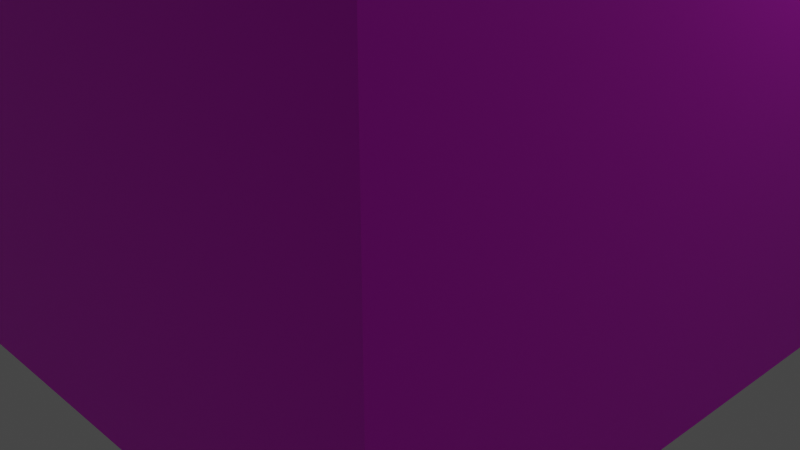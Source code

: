 # Source: hausSimpel01.blend  (saved by Blender 3.5.10; exported with 4.5.12 LTS)
import bpy
from mathutils import Matrix  # noqa: F401  (used for matrix-valued properties, if any)

bpy.ops.wm.read_factory_settings(use_empty=True)
scene = bpy.context.scene
scene.name = 'Scene'

# ---- collections
col_collection = bpy.data.collections.new('Collection'); scene.collection.children.link(col_collection)

# ---- images (referenced by path relative to the original .blend; pixels are not part of the script)
import os
ASSET_DIR = os.environ.get("B2B_ASSET_DIR", "")  # directory of the original .blend (textures are referenced by path, not embedded)
HERE = os.path.dirname(os.path.abspath(__file__))  # packed textures are extracted next to this script under _unpacked/

def load_image(name, relpath, width, height, colorspace="sRGB"):
    """Load a texture the original file referenced (path relative to the .blend, or extracted next to this script)."""
    p = next((c for c in (os.path.join(HERE, relpath), os.path.join(ASSET_DIR, relpath)) if relpath and os.path.exists(c)), "")
    if p:
        img = bpy.data.images.load(p, check_existing=True)
        img.name = name
    else:  # same state as the original file: an image datablock whose file is absent (Cycles renders it pink)
        img = bpy.data.images.new(name, width, height)
        img.source = "FILE"
        img.filepath = "//" + (relpath or name)
    img.colorspace_settings.name = colorspace
    return img
img_acewindou_a_textur_for_a_half_timbered_house_3b361b91_9b08_4102 = load_image('acewindou_a_textur_for_a_half-timbered_house_3b361b91-9b08-4102', 'acewindou_a_textur_for_a_half-timbered_house_3b361b91-9b08-4102-ac0c-f1c34a64ecd3.png', 1024, 1024, 'sRGB')

# ---- materials (node trees are filled in below, after node groups)
mat_material = bpy.data.materials.new('Material')
mat_material.alpha_threshold = 0.0
mat_material.use_transparent_shadow = False
mat_material.roughness = 0.5
mat_material.line_color = (0.0, 0.0, 0.0, 1.0)

# ---- material node trees
mat_material.use_nodes = True; mat_material.node_tree.nodes.clear()
_N = mat_material.node_tree.nodes; _L = mat_material.node_tree.links
n0 = _N.new('ShaderNodeOutputMaterial'); n0.name = 'Material Output'; n0.location = (300, 300)
n1 = _N.new('ShaderNodeBsdfPrincipled'); n1.name = 'Principled BSDF'; n1.location = (10, 300)
n1.distribution = 'GGX'
n1.subsurface_method = 'RANDOM_WALK_SKIN'
n1.inputs[3].default_value = 1.45
n1.inputs[27].default_value = (0.0, 0.0, 0.0, 1.0)
n1.inputs[28].default_value = 1.0
n2 = _N.new('ShaderNodeTexImage'); n2.name = 'Image Texture'; n2.location = (-280, 280)
n2.image = img_acewindou_a_textur_for_a_half_timbered_house_3b361b91_9b08_4102
_L.new(n1.outputs[0], n0.inputs[0])
_L.new(n2.outputs[0], n1.inputs[0])
n0.is_active_output = True

# ---- world
world_world = bpy.data.worlds.new('World'); scene.world = world_world
world_world.use_nodes = True; world_world.node_tree.nodes.clear()
_N = world_world.node_tree.nodes; _L = world_world.node_tree.links
n0 = _N.new('ShaderNodeOutputWorld'); n0.name = 'World Output'; n0.location = (300, 300)
n1 = _N.new('ShaderNodeBackground'); n1.name = 'Background'; n1.location = (10, 300)
n1.inputs[0].default_value = (0.05088, 0.05088, 0.05088, 1.0)
_L.new(n1.outputs[0], n0.inputs[0])
n0.is_active_output = True
world_world.color = (0.05088, 0.05088, 0.05088)
world_world.use_sun_shadow = False
world_world.sun_shadow_jitter_overblur = 0.0

# ---- cameras
cam_camera = bpy.data.cameras.new('Camera')
cam_camera.clip_end = 100.0
cam_camera.ortho_scale = 7.314

# ---- lights
light_light = bpy.data.lights.new('Light', 'POINT')
light_light.transmission_factor = 0.0
light_light.energy = 1000.0
light_light.shadow_soft_size = 0.1
light_light.shadow_maximum_resolution = 0.006
light_light.use_absolute_resolution = True

# ---- meshes
me_cube = bpy.data.meshes.new('Cube')
me_cube.from_pydata([(1.0, 1.0, 0.449), (1.0, 1.0, -1.0), (1.0, -1.0, 0.449), (1.0, -1.0, -1.0), (-1.0, 1.0, 0.449), (-1.0, 1.0, -1.0), (-1.0, -1.0, 0.449), (-1.0, -1.0, -1.0), (1.0, 0.0, 1.449), (1.0, 0.0, 1.449), (-1.0, 0.0, 1.449), (-1.0, 0.0, 1.449)], [], [(4, 6, 11, 10), (3, 2, 6, 7), (7, 6, 4, 5), (5, 1, 3, 7), (1, 0, 2, 3), (5, 4, 0, 1), (8, 10, 11, 9), (2, 0, 8, 9), (0, 4, 10, 8), (6, 2, 9, 11)])
_uv = me_cube.uv_layers.new(name='UVMap')
_uv.uv.foreach_set('vector', [-0.257, 0.5203, 1.27, 0.5203, 0.5071, 1.284, 0.5063, 1.284, 0.8289, 0.3264, 0.8289, 0.619, 0.09305, 0.619, 0.09305, 0.3264, 0.9891, 0.3569, 0.9891, 0.8723, 0.01345, 0.8723, 0.01345, 0.3569, 0.125, 0.5, 0.375, 0.5, 0.375, 0.75, 0.125, 0.75, 1.006, 0.008382, 1.006, 0.9051, 0.005695, 0.9051, 0.005695, 0.008382, 0.6832, 0.2869, 0.6832, 0.941, 0.02911, 0.941, 0.02911, 0.2869, 0.625, 0.5, 0.875, 0.5, 0.875, 0.75, 0.625, 0.75, -0.3654, 0.4193, 1.365, 0.421, 0.4999, 1.286, 0.499, 1.285, 0.3409, 0.9194, 0.6637, 0.9194, 0.6637, 0.997, 0.3409, 0.997, 0.3601, 0.907, 0.6523, 0.907, 0.6523, 0.9985, 0.3601, 0.9985])
me_cube.materials.append(mat_material)
me_cube.use_mirror_vertex_groups = False
me_cube.update()

# ---- objects
ob_cube = bpy.data.objects.new('Cube', me_cube)
ob_light = bpy.data.objects.new('Light', light_light)
ob_camera = bpy.data.objects.new('Camera', cam_camera)

# ---- transforms, parenting, visibility, modifiers, constraints
ob_cube.location = (0.0, 0.0, 4.0)
ob_cube.scale = (4.0, 4.0, 4.0)
ob_cube.lock_rotations_4d = False
ob_cube.empty_display_type = 'ARROWS'
ob_cube.lineart.crease_threshold = 0.0
ob_light.location = (4.076, 1.005, 5.904)
ob_light.rotation_euler = (0.6503, 0.05522, 1.866)
ob_light.lock_rotations_4d = False
ob_light.empty_display_type = 'ARROWS'
ob_light.color = (0.0, 0.0, 0.0, 0.0)
ob_light.lineart.crease_threshold = 0.0
ob_camera.location = (7.359, -6.926, 4.958)
ob_camera.rotation_euler = (1.109, 0.0, 0.8149)
ob_camera.lock_rotations_4d = False
ob_camera.empty_display_type = 'ARROWS'
ob_camera.color = (0.0, 0.0, 0.0, 0.0)
ob_camera.display_type = 'WIRE'
ob_camera.lineart.crease_threshold = 0.0

# ---- collection membership
col_collection.objects.link(ob_cube)
col_collection.objects.link(ob_light)
col_collection.objects.link(ob_camera)

# ---- scene / render settings (as saved in the file)
scene.camera = ob_camera
scene.frame_start = 1; scene.frame_end = 250; scene.frame_set(1)
scene.render.engine = 'BLENDER_EEVEE_NEXT'
scene.cycles.sampling_pattern = 'TABULATED_SOBOL'
scene.view_settings.view_transform = 'Filmic'
bpy.context.view_layer.update()
